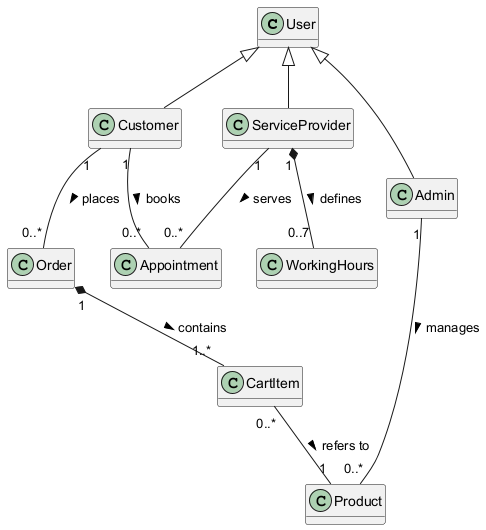

The diagram above was rendered by PlantUML. Its source (embedded in the PNG):
@startuml
skinparam backgroundColor white
hide methods

class User
class Customer
class ServiceProvider
class Admin
class Appointment
class WorkingHours
class Product
class CartItem
class Order

User <|-- Customer
User <|-- ServiceProvider
User <|-- Admin

Customer "1" -- "0..*" Appointment : books >
ServiceProvider "1" -- "0..*" Appointment : serves >
ServiceProvider "1" *-- "0..7" WorkingHours : defines >
Customer "1" -- "0..*" Order : places >
Order "1" *-- "1..*" CartItem : contains >
CartItem "0..*" -- "1" Product : refers to >
Admin "1" -- "0..*" Product : manages >
@enduml